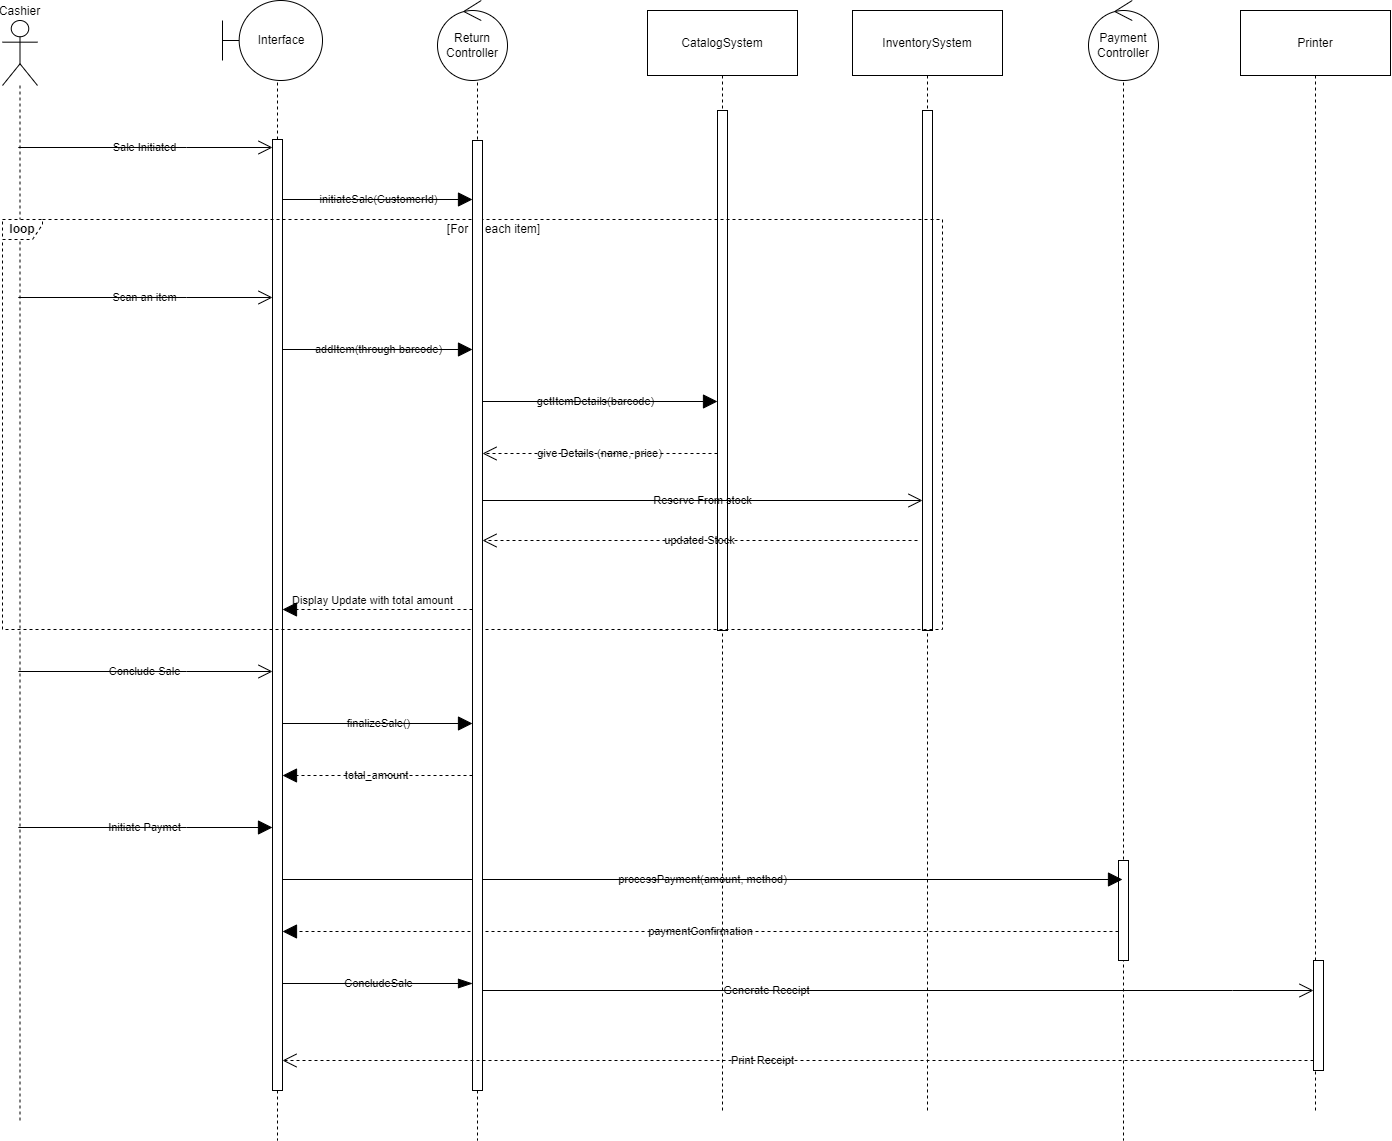

The diagram above was exported from draw.io. Its source (the exported page's mxGraphModel, read from the mxfile embedded in the PNG):
<mxGraphModel dx="2017" dy="5560" grid="1" gridSize="10" guides="1" tooltips="1" connect="1" arrows="1" fold="1" page="1" pageScale="1" pageWidth="850" pageHeight="1100" math="0" shadow="0">
  <root>
    <mxCell id="0" />
    <mxCell id="1" parent="0" />
    <mxCell id="2" value="Cashier" style="shape=umlLifeline;perimeter=lifelinePerimeter;whiteSpace=wrap;container=1;dropTarget=0;collapsible=0;recursiveResize=0;outlineConnect=0;portConstraint=eastwest;newEdgeStyle={&quot;edgeStyle&quot;:&quot;elbowEdgeStyle&quot;,&quot;elbow&quot;:&quot;vertical&quot;,&quot;curved&quot;:0,&quot;rounded&quot;:0};participant=umlActor;verticalAlign=bottom;labelPosition=center;verticalLabelPosition=top;align=center;size=65;labelBackgroundColor=none;rounded=0;" vertex="1" parent="1">
      <mxGeometry x="1460" y="-1630" width="35" height="1100" as="geometry" />
    </mxCell>
    <mxCell id="3" value="" style="shape=umlLifeline;perimeter=lifelinePerimeter;whiteSpace=wrap;container=1;dropTarget=0;collapsible=0;recursiveResize=0;outlineConnect=0;portConstraint=eastwest;newEdgeStyle={&quot;edgeStyle&quot;:&quot;elbowEdgeStyle&quot;,&quot;elbow&quot;:&quot;vertical&quot;,&quot;curved&quot;:0,&quot;rounded&quot;:0};size=0;labelBackgroundColor=none;rounded=0;" vertex="1" parent="1">
      <mxGeometry x="1660" y="-1610" width="150" height="1100" as="geometry" />
    </mxCell>
    <mxCell id="4" value="" style="html=1;points=[[0,0,0,0,5],[0,1,0,0,-5],[1,0,0,0,5],[1,1,0,0,-5]];perimeter=orthogonalPerimeter;outlineConnect=0;targetShapes=umlLifeline;portConstraint=eastwest;newEdgeStyle={&quot;curved&quot;:0,&quot;rounded&quot;:0};labelBackgroundColor=none;rounded=0;" vertex="1" parent="3">
      <mxGeometry x="70" y="99" width="10" height="951" as="geometry" />
    </mxCell>
    <mxCell id="5" value="" style="shape=umlLifeline;perimeter=lifelinePerimeter;whiteSpace=wrap;container=1;dropTarget=0;collapsible=0;recursiveResize=0;outlineConnect=0;portConstraint=eastwest;newEdgeStyle={&quot;edgeStyle&quot;:&quot;elbowEdgeStyle&quot;,&quot;elbow&quot;:&quot;vertical&quot;,&quot;curved&quot;:0,&quot;rounded&quot;:0};size=0;labelBackgroundColor=none;rounded=0;" vertex="1" parent="1">
      <mxGeometry x="1860" y="-1610" width="150" height="1100" as="geometry" />
    </mxCell>
    <mxCell id="6" value="CatalogSystem" style="shape=umlLifeline;perimeter=lifelinePerimeter;whiteSpace=wrap;container=1;dropTarget=0;collapsible=0;recursiveResize=0;outlineConnect=0;portConstraint=eastwest;newEdgeStyle={&quot;edgeStyle&quot;:&quot;elbowEdgeStyle&quot;,&quot;elbow&quot;:&quot;vertical&quot;,&quot;curved&quot;:0,&quot;rounded&quot;:0};size=65;labelBackgroundColor=none;rounded=0;" vertex="1" parent="1">
      <mxGeometry x="2105" y="-1640" width="150" height="1100" as="geometry" />
    </mxCell>
    <mxCell id="7" value="" style="html=1;points=[[0,0,0,0,5],[0,1,0,0,-5],[1,0,0,0,5],[1,1,0,0,-5]];perimeter=orthogonalPerimeter;outlineConnect=0;targetShapes=umlLifeline;portConstraint=eastwest;newEdgeStyle={&quot;curved&quot;:0,&quot;rounded&quot;:0};labelBackgroundColor=none;rounded=0;" vertex="1" parent="6">
      <mxGeometry x="70" y="100" width="10" height="520" as="geometry" />
    </mxCell>
    <mxCell id="8" value="InventorySystem" style="shape=umlLifeline;perimeter=lifelinePerimeter;whiteSpace=wrap;container=1;dropTarget=0;collapsible=0;recursiveResize=0;outlineConnect=0;portConstraint=eastwest;newEdgeStyle={&quot;edgeStyle&quot;:&quot;elbowEdgeStyle&quot;,&quot;elbow&quot;:&quot;vertical&quot;,&quot;curved&quot;:0,&quot;rounded&quot;:0};size=65;labelBackgroundColor=none;rounded=0;" vertex="1" parent="1">
      <mxGeometry x="2310" y="-1640" width="150" height="1100" as="geometry" />
    </mxCell>
    <mxCell id="9" value="" style="html=1;points=[[0,0,0,0,5],[0,1,0,0,-5],[1,0,0,0,5],[1,1,0,0,-5]];perimeter=orthogonalPerimeter;outlineConnect=0;targetShapes=umlLifeline;portConstraint=eastwest;newEdgeStyle={&quot;curved&quot;:0,&quot;rounded&quot;:0};labelBackgroundColor=none;rounded=0;" vertex="1" parent="8">
      <mxGeometry x="70" y="100" width="10" height="520" as="geometry" />
    </mxCell>
    <mxCell id="10" value="" style="shape=umlLifeline;perimeter=lifelinePerimeter;whiteSpace=wrap;container=1;dropTarget=0;collapsible=0;recursiveResize=0;outlineConnect=0;portConstraint=eastwest;newEdgeStyle={&quot;edgeStyle&quot;:&quot;elbowEdgeStyle&quot;,&quot;elbow&quot;:&quot;vertical&quot;,&quot;curved&quot;:0,&quot;rounded&quot;:0};size=0;labelBackgroundColor=none;rounded=0;" vertex="1" parent="1">
      <mxGeometry x="2505" y="-1610" width="152" height="1100" as="geometry" />
    </mxCell>
    <mxCell id="11" value="" style="html=1;points=[[0,0,0,0,5],[0,1,0,0,-5],[1,0,0,0,5],[1,1,0,0,-5]];perimeter=orthogonalPerimeter;outlineConnect=0;targetShapes=umlLifeline;portConstraint=eastwest;newEdgeStyle={&quot;curved&quot;:0,&quot;rounded&quot;:0};labelBackgroundColor=none;rounded=0;" vertex="1" parent="10">
      <mxGeometry x="71" y="820" width="10" height="100" as="geometry" />
    </mxCell>
    <mxCell id="12" value="Printer" style="shape=umlLifeline;perimeter=lifelinePerimeter;whiteSpace=wrap;container=1;dropTarget=0;collapsible=0;recursiveResize=0;outlineConnect=0;portConstraint=eastwest;newEdgeStyle={&quot;edgeStyle&quot;:&quot;elbowEdgeStyle&quot;,&quot;elbow&quot;:&quot;vertical&quot;,&quot;curved&quot;:0,&quot;rounded&quot;:0};size=65;labelBackgroundColor=none;rounded=0;" vertex="1" parent="1">
      <mxGeometry x="2698" y="-1640" width="150" height="1100" as="geometry" />
    </mxCell>
    <mxCell id="13" value="" style="html=1;points=[[0,0,0,0,5],[0,1,0,0,-5],[1,0,0,0,5],[1,1,0,0,-5]];perimeter=orthogonalPerimeter;outlineConnect=0;targetShapes=umlLifeline;portConstraint=eastwest;newEdgeStyle={&quot;curved&quot;:0,&quot;rounded&quot;:0};labelBackgroundColor=none;rounded=0;" vertex="1" parent="12">
      <mxGeometry x="73" y="950" width="10" height="110" as="geometry" />
    </mxCell>
    <mxCell id="14" value="loop" style="shape=umlFrame;dashed=1;pointerEvents=0;dropTarget=0;height=20;width=40;fontStyle=1;labelBackgroundColor=none;rounded=0;" vertex="1" parent="1">
      <mxGeometry x="1460" y="-1431" width="940" height="410" as="geometry" />
    </mxCell>
    <mxCell id="15" value="[For     each item]" style="text;strokeColor=none;fillColor=none;align=center;verticalAlign=middle;whiteSpace=wrap;labelBackgroundColor=none;rounded=0;" vertex="1" parent="14">
      <mxGeometry x="43.367935409457914" width="896.6320645905422" height="20" as="geometry" />
    </mxCell>
    <mxCell id="16" value="Sale Initiated" style="endArrow=open;endFill=1;endSize=12;html=1;rounded=0;labelBackgroundColor=none;fontColor=default;" edge="1" source="2" target="4" parent="1">
      <mxGeometry relative="1" as="geometry">
        <Array as="points">
          <mxPoint x="1644" y="-1503" />
        </Array>
      </mxGeometry>
    </mxCell>
    <mxCell id="17" value="initiateSale(CustomerId)" style="endArrow=block;endFill=1;endSize=12;html=1;rounded=0;labelBackgroundColor=none;fontColor=default;" edge="1" source="4" target="33" parent="1">
      <mxGeometry relative="1" as="geometry">
        <Array as="points">
          <mxPoint x="1844" y="-1451" />
        </Array>
      </mxGeometry>
    </mxCell>
    <mxCell id="18" value="Scan an item" style="endArrow=open;endFill=1;endSize=12;html=1;rounded=0;labelBackgroundColor=none;fontColor=default;" edge="1" source="2" target="4" parent="1">
      <mxGeometry relative="1" as="geometry">
        <Array as="points">
          <mxPoint x="1644" y="-1353" />
        </Array>
      </mxGeometry>
    </mxCell>
    <mxCell id="19" value="addItem(through barcode)" style="endArrow=block;endFill=1;endSize=12;html=1;rounded=0;labelBackgroundColor=none;fontColor=default;" edge="1" source="4" target="33" parent="1">
      <mxGeometry relative="1" as="geometry">
        <Array as="points">
          <mxPoint x="1844" y="-1301" />
        </Array>
      </mxGeometry>
    </mxCell>
    <mxCell id="20" value="getItemDetails(barcode)" style="endArrow=block;endFill=1;endSize=12;html=1;rounded=0;labelBackgroundColor=none;fontColor=default;" edge="1" source="5" target="7" parent="1">
      <mxGeometry relative="1" as="geometry">
        <Array as="points">
          <mxPoint x="2066" y="-1249" />
        </Array>
      </mxGeometry>
    </mxCell>
    <mxCell id="21" value="give Details (name, price)" style="endArrow=open;endFill=1;endSize=12;html=1;dashed=1;rounded=0;labelBackgroundColor=none;fontColor=default;" edge="1" source="7" target="33" parent="1">
      <mxGeometry relative="1" as="geometry">
        <Array as="points">
          <mxPoint x="2069" y="-1197" />
        </Array>
      </mxGeometry>
    </mxCell>
    <mxCell id="22" value="Reserve From stock" style="endArrow=open;endFill=1;endSize=12;html=1;rounded=0;labelBackgroundColor=none;fontColor=default;" edge="1" source="33" target="9" parent="1">
      <mxGeometry relative="1" as="geometry">
        <Array as="points">
          <mxPoint x="2190" y="-1150" />
        </Array>
        <mxPoint x="2370" y="-1150" as="targetPoint" />
      </mxGeometry>
    </mxCell>
    <mxCell id="23" value="updated Stock" style="endArrow=open;endFill=1;endSize=12;html=1;dashed=1;rounded=0;labelBackgroundColor=none;fontColor=default;" edge="1" parent="1">
      <mxGeometry relative="1" as="geometry">
        <Array as="points">
          <mxPoint x="2169" y="-1110" />
        </Array>
        <mxPoint x="2375" y="-1110" as="sourcePoint" />
        <mxPoint x="1940" y="-1110" as="targetPoint" />
      </mxGeometry>
    </mxCell>
    <mxCell id="24" value="Display Update with total amount" style="endArrow=block;endFill=1;endSize=12;html=1;dashed=1;rounded=0;labelBackgroundColor=none;fontColor=default;" edge="1" source="33" target="4" parent="1">
      <mxGeometry x="0.0526" y="-9" relative="1" as="geometry">
        <Array as="points">
          <mxPoint x="1847" y="-1041" />
        </Array>
        <mxPoint as="offset" />
      </mxGeometry>
    </mxCell>
    <mxCell id="25" value="Conclude Sale" style="endArrow=open;endFill=1;endSize=12;html=1;rounded=0;labelBackgroundColor=none;fontColor=default;" edge="1" source="2" target="4" parent="1">
      <mxGeometry relative="1" as="geometry">
        <Array as="points">
          <mxPoint x="1644" y="-979" />
        </Array>
      </mxGeometry>
    </mxCell>
    <mxCell id="26" value="finalizeSale()" style="endArrow=block;endFill=1;endSize=12;html=1;rounded=0;labelBackgroundColor=none;fontColor=default;" edge="1" source="4" target="33" parent="1">
      <mxGeometry relative="1" as="geometry">
        <Array as="points">
          <mxPoint x="1844" y="-927" />
        </Array>
      </mxGeometry>
    </mxCell>
    <mxCell id="27" value="total_amount" style="endArrow=block;endFill=1;endSize=12;html=1;dashed=1;rounded=0;labelBackgroundColor=none;fontColor=default;" edge="1" source="33" target="4" parent="1">
      <mxGeometry relative="1" as="geometry">
        <Array as="points">
          <mxPoint x="1847" y="-875" />
        </Array>
      </mxGeometry>
    </mxCell>
    <mxCell id="28" value="Initiate Paymet" style="endArrow=block;endFill=1;endSize=12;html=1;rounded=0;labelBackgroundColor=none;fontColor=default;" edge="1" source="2" target="4" parent="1">
      <mxGeometry relative="1" as="geometry">
        <Array as="points">
          <mxPoint x="1644" y="-823" />
        </Array>
      </mxGeometry>
    </mxCell>
    <mxCell id="29" value="processPayment(amount, method)" style="endArrow=block;endFill=1;endSize=12;html=1;rounded=0;labelBackgroundColor=none;fontColor=default;" edge="1" source="4" parent="1">
      <mxGeometry relative="1" as="geometry">
        <Array as="points">
          <mxPoint x="2167" y="-771" />
        </Array>
        <mxPoint x="2580" y="-771" as="targetPoint" />
      </mxGeometry>
    </mxCell>
    <mxCell id="30" value="paymentConfirmation" style="endArrow=block;endFill=1;endSize=12;html=1;dashed=1;rounded=0;labelBackgroundColor=none;fontColor=default;" edge="1" source="11" target="4" parent="1">
      <mxGeometry relative="1" as="geometry">
        <Array as="points">
          <mxPoint x="2170" y="-719" />
        </Array>
      </mxGeometry>
    </mxCell>
    <mxCell id="31" value="ConcludeSale" style="endArrow=blockThin;endFill=1;endSize=12;html=1;rounded=0;labelBackgroundColor=none;fontColor=default;" edge="1" source="4" target="33" parent="1">
      <mxGeometry relative="1" as="geometry">
        <Array as="points">
          <mxPoint x="1844" y="-667" />
        </Array>
      </mxGeometry>
    </mxCell>
    <mxCell id="32" value="Generate Receipt" style="endArrow=open;endFill=1;endSize=12;html=1;rounded=0;labelBackgroundColor=none;fontColor=default;" edge="1" target="13" parent="1">
      <mxGeometry x="0.2763" relative="1" as="geometry">
        <Array as="points">
          <mxPoint x="1940" y="-660" />
          <mxPoint x="2020" y="-660" />
          <mxPoint x="2440" y="-660" />
          <mxPoint x="2690" y="-660" />
        </Array>
        <mxPoint as="offset" />
        <mxPoint x="2620" y="-660" as="sourcePoint" />
      </mxGeometry>
    </mxCell>
    <mxCell id="33" value="" style="html=1;points=[[0,0,0,0,5],[0,1,0,0,-5],[1,0,0,0,5],[1,1,0,0,-5]];perimeter=orthogonalPerimeter;outlineConnect=0;targetShapes=umlLifeline;portConstraint=eastwest;newEdgeStyle={&quot;curved&quot;:0,&quot;rounded&quot;:0};labelBackgroundColor=none;rounded=0;" vertex="1" parent="1">
      <mxGeometry x="1930" y="-1510" width="10" height="950" as="geometry" />
    </mxCell>
    <mxCell id="34" value="Print Receipt" style="endArrow=open;endFill=1;endSize=12;html=1;dashed=1;rounded=0;labelBackgroundColor=none;fontColor=default;" edge="1" source="13" target="4" parent="1">
      <mxGeometry x="0.0681" relative="1" as="geometry">
        <Array as="points">
          <mxPoint x="2362" y="-590" />
        </Array>
        <mxPoint as="offset" />
        <mxPoint x="2772" y="-590" as="sourcePoint" />
        <mxPoint x="1930" y="-590" as="targetPoint" />
      </mxGeometry>
    </mxCell>
    <mxCell id="35" value="Interface" style="shape=umlBoundary;whiteSpace=wrap;html=1;" vertex="1" parent="1">
      <mxGeometry x="1680" y="-1650" width="100" height="80" as="geometry" />
    </mxCell>
    <mxCell id="36" value="Return Controller" style="ellipse;shape=umlControl;whiteSpace=wrap;html=1;" vertex="1" parent="1">
      <mxGeometry x="1895" y="-1650" width="70" height="80" as="geometry" />
    </mxCell>
    <mxCell id="37" value="Payment Controller" style="ellipse;shape=umlControl;whiteSpace=wrap;html=1;" vertex="1" parent="1">
      <mxGeometry x="2546" y="-1650" width="70" height="80" as="geometry" />
    </mxCell>
  </root>
</mxGraphModel>